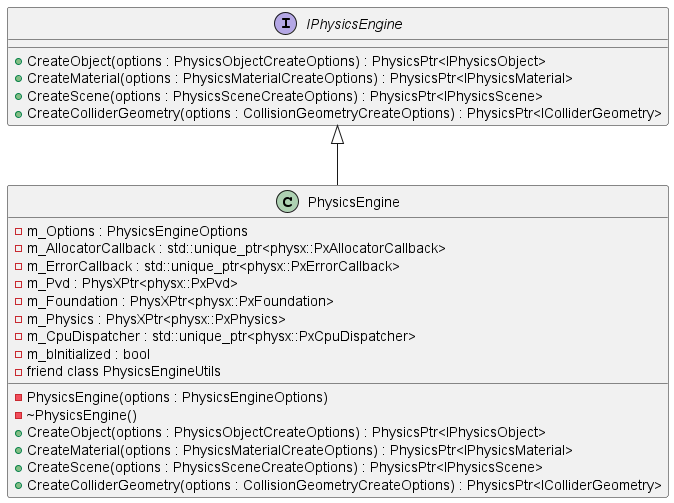

The diagram above was rendered by PlantUML. Its source (embedded in the PNG):
@startuml PhysicsEngineDiagram

interface IPhysicsEngine {
  + CreateObject(options : PhysicsObjectCreateOptions) : PhysicsPtr<IPhysicsObject>
  + CreateMaterial(options : PhysicsMaterialCreateOptions) : PhysicsPtr<IPhysicsMaterial>
  + CreateScene(options : PhysicsSceneCreateOptions) : PhysicsPtr<IPhysicsScene>
  + CreateColliderGeometry(options : CollisionGeometryCreateOptions) : PhysicsPtr<IColliderGeometry>
}

class PhysicsEngine {
  - PhysicsEngine(options : PhysicsEngineOptions)
  - ~PhysicsEngine()
  + CreateObject(options : PhysicsObjectCreateOptions) : PhysicsPtr<IPhysicsObject>
  + CreateMaterial(options : PhysicsMaterialCreateOptions) : PhysicsPtr<IPhysicsMaterial>
  + CreateScene(options : PhysicsSceneCreateOptions) : PhysicsPtr<IPhysicsScene>
  + CreateColliderGeometry(options : CollisionGeometryCreateOptions) : PhysicsPtr<IColliderGeometry>
  - m_Options : PhysicsEngineOptions
  - m_AllocatorCallback : std::unique_ptr<physx::PxAllocatorCallback>
  - m_ErrorCallback : std::unique_ptr<physx::PxErrorCallback>
  - m_Pvd : PhysXPtr<physx::PxPvd>
  - m_Foundation : PhysXPtr<physx::PxFoundation>
  - m_Physics : PhysXPtr<physx::PxPhysics>
  - m_CpuDispatcher : std::unique_ptr<physx::PxCpuDispatcher>
  - m_bInitialized : bool
  - friend class PhysicsEngineUtils
}

IPhysicsEngine <|-- PhysicsEngine

@enduml